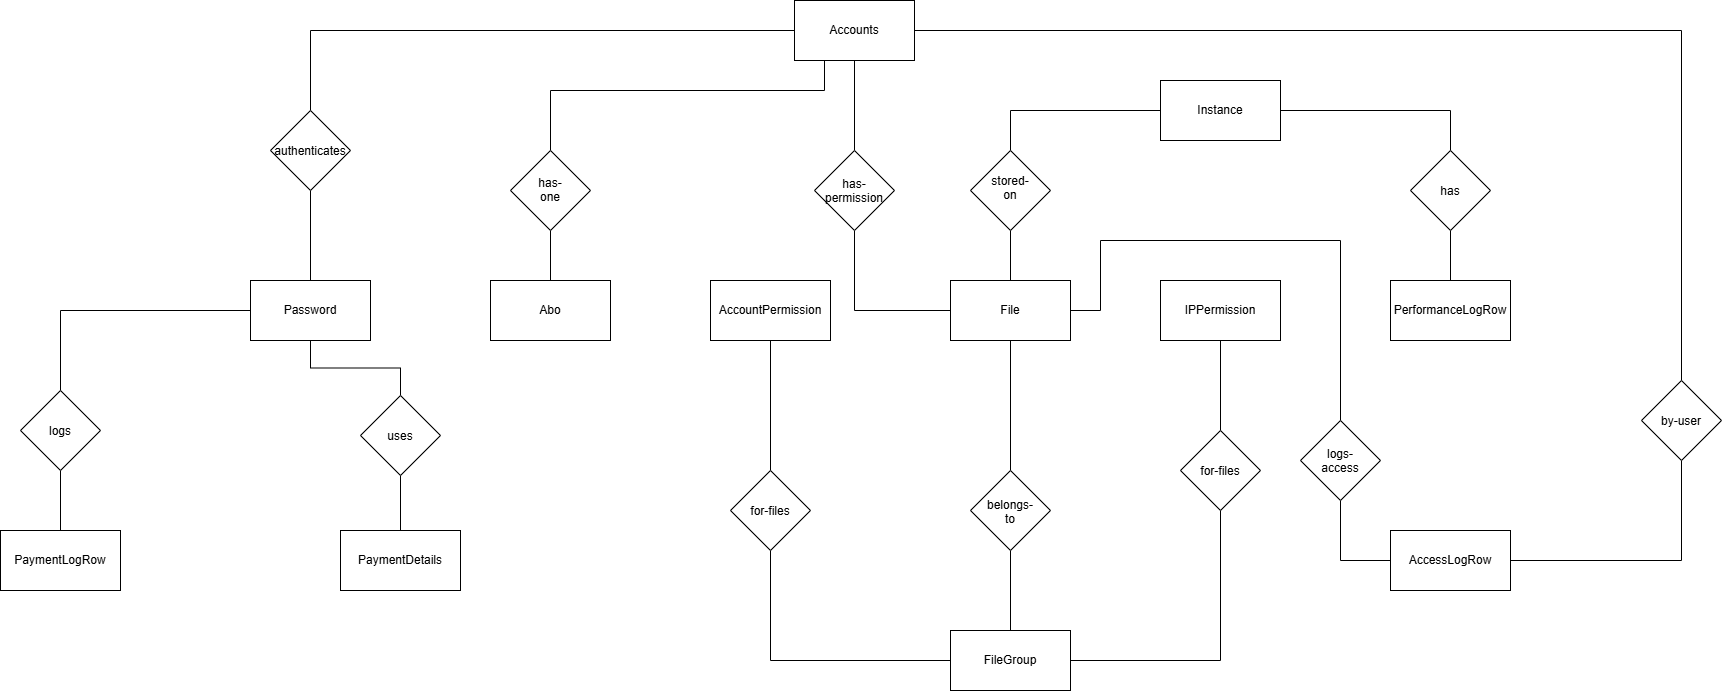

The diagram above was exported from draw.io. Its source (the exported page's mxGraphModel, read from the mxfile embedded in the PNG):
<mxGraphModel dx="1540" dy="933" grid="1" gridSize="10" guides="1" tooltips="1" connect="1" arrows="1" fold="1" page="1" pageScale="1" pageWidth="827" pageHeight="1169" math="0" shadow="0">
  <root>
    <mxCell id="0" />
    <mxCell id="1" parent="0" />
    <mxCell id="4y9gBiRhode131nLr-UU-18" edge="1" parent="1" source="4y9gBiRhode131nLr-UU-1" style="edgeStyle=orthogonalEdgeStyle;rounded=0;orthogonalLoop=1;jettySize=auto;html=1;exitX=0;exitY=0.5;exitDx=0;exitDy=0;entryX=0.5;entryY=0;entryDx=0;entryDy=0;endArrow=none;endFill=0;" target="4y9gBiRhode131nLr-UU-13">
      <mxGeometry relative="1" as="geometry" />
    </mxCell>
    <mxCell id="4y9gBiRhode131nLr-UU-27" edge="1" parent="1" source="4y9gBiRhode131nLr-UU-1" style="edgeStyle=orthogonalEdgeStyle;rounded=0;orthogonalLoop=1;jettySize=auto;html=1;exitX=0.5;exitY=1;exitDx=0;exitDy=0;entryX=0.5;entryY=0;entryDx=0;entryDy=0;endArrow=none;endFill=0;" target="4y9gBiRhode131nLr-UU-26">
      <mxGeometry relative="1" as="geometry" />
    </mxCell>
    <mxCell id="4y9gBiRhode131nLr-UU-1" parent="1" style="rounded=0;whiteSpace=wrap;html=1;" value="Accounts" vertex="1">
      <mxGeometry height="60" width="120" x="354" y="110" as="geometry" />
    </mxCell>
    <mxCell id="4y9gBiRhode131nLr-UU-2" parent="1" style="rounded=0;whiteSpace=wrap;html=1;" value="Password" vertex="1">
      <mxGeometry height="60" width="120" x="-190" y="390" as="geometry" />
    </mxCell>
    <mxCell id="4y9gBiRhode131nLr-UU-3" parent="1" style="rounded=0;whiteSpace=wrap;html=1;" value="Abo" vertex="1">
      <mxGeometry height="60" width="120" x="50" y="390" as="geometry" />
    </mxCell>
    <mxCell id="4y9gBiRhode131nLr-UU-40" edge="1" parent="1" source="4y9gBiRhode131nLr-UU-4" style="edgeStyle=orthogonalEdgeStyle;rounded=0;orthogonalLoop=1;jettySize=auto;html=1;exitX=0.5;exitY=1;exitDx=0;exitDy=0;endArrow=none;endFill=0;" target="4y9gBiRhode131nLr-UU-39">
      <mxGeometry relative="1" as="geometry" />
    </mxCell>
    <mxCell id="4y9gBiRhode131nLr-UU-4" parent="1" style="rounded=0;whiteSpace=wrap;html=1;" value="AccountPermission" vertex="1">
      <mxGeometry height="60" width="120" x="270" y="390" as="geometry" />
    </mxCell>
    <mxCell id="4y9gBiRhode131nLr-UU-5" parent="1" style="rounded=0;whiteSpace=wrap;html=1;" value="File" vertex="1">
      <mxGeometry height="60" width="120" x="510" y="390" as="geometry" />
    </mxCell>
    <mxCell id="4y9gBiRhode131nLr-UU-43" edge="1" parent="1" source="4y9gBiRhode131nLr-UU-6" style="edgeStyle=orthogonalEdgeStyle;rounded=0;orthogonalLoop=1;jettySize=auto;html=1;exitX=0.5;exitY=1;exitDx=0;exitDy=0;entryX=0.5;entryY=0;entryDx=0;entryDy=0;endArrow=none;endFill=0;" target="4y9gBiRhode131nLr-UU-42">
      <mxGeometry relative="1" as="geometry" />
    </mxCell>
    <mxCell id="4y9gBiRhode131nLr-UU-6" parent="1" style="rounded=0;whiteSpace=wrap;html=1;" value="IPPermission" vertex="1">
      <mxGeometry height="60" width="120" x="720" y="390" as="geometry" />
    </mxCell>
    <mxCell id="4y9gBiRhode131nLr-UU-7" parent="1" style="rounded=0;whiteSpace=wrap;html=1;" value="PerformanceLogRow" vertex="1">
      <mxGeometry height="60" width="120" x="950" y="390" as="geometry" />
    </mxCell>
    <mxCell id="4y9gBiRhode131nLr-UU-20" edge="1" parent="1" source="4y9gBiRhode131nLr-UU-8" style="edgeStyle=orthogonalEdgeStyle;rounded=0;orthogonalLoop=1;jettySize=auto;html=1;exitX=1;exitY=0.5;exitDx=0;exitDy=0;entryX=0.5;entryY=0;entryDx=0;entryDy=0;endArrow=none;endFill=0;" target="4y9gBiRhode131nLr-UU-19">
      <mxGeometry relative="1" as="geometry" />
    </mxCell>
    <mxCell id="4y9gBiRhode131nLr-UU-23" edge="1" parent="1" source="4y9gBiRhode131nLr-UU-8" style="edgeStyle=orthogonalEdgeStyle;rounded=0;orthogonalLoop=1;jettySize=auto;html=1;exitX=0;exitY=0.5;exitDx=0;exitDy=0;entryX=0.5;entryY=0;entryDx=0;entryDy=0;endArrow=none;endFill=0;" target="4y9gBiRhode131nLr-UU-22">
      <mxGeometry relative="1" as="geometry" />
    </mxCell>
    <mxCell id="4y9gBiRhode131nLr-UU-8" parent="1" style="rounded=0;whiteSpace=wrap;html=1;" value="Instance" vertex="1">
      <mxGeometry height="60" width="120" x="720" y="190" as="geometry" />
    </mxCell>
    <mxCell id="4y9gBiRhode131nLr-UU-54" edge="1" parent="1" source="4y9gBiRhode131nLr-UU-9" style="edgeStyle=orthogonalEdgeStyle;rounded=0;orthogonalLoop=1;jettySize=auto;html=1;exitX=1;exitY=0.5;exitDx=0;exitDy=0;entryX=0.5;entryY=1;entryDx=0;entryDy=0;endArrow=none;endFill=0;" target="4y9gBiRhode131nLr-UU-53">
      <mxGeometry relative="1" as="geometry" />
    </mxCell>
    <mxCell id="4y9gBiRhode131nLr-UU-9" parent="1" style="rounded=0;whiteSpace=wrap;html=1;" value="AccessLogRow" vertex="1">
      <mxGeometry height="60" width="120" x="950" y="640" as="geometry" />
    </mxCell>
    <mxCell id="4y9gBiRhode131nLr-UU-46" edge="1" parent="1" source="4y9gBiRhode131nLr-UU-10" style="edgeStyle=orthogonalEdgeStyle;rounded=0;orthogonalLoop=1;jettySize=auto;html=1;exitX=1;exitY=0.5;exitDx=0;exitDy=0;entryX=0.5;entryY=1;entryDx=0;entryDy=0;endArrow=none;endFill=0;" target="4y9gBiRhode131nLr-UU-42">
      <mxGeometry relative="1" as="geometry" />
    </mxCell>
    <mxCell id="4y9gBiRhode131nLr-UU-10" parent="1" style="rounded=0;whiteSpace=wrap;html=1;" value="FileGroup" vertex="1">
      <mxGeometry height="60" width="120" x="510" y="740" as="geometry" />
    </mxCell>
    <mxCell id="4y9gBiRhode131nLr-UU-11" parent="1" style="rounded=0;whiteSpace=wrap;html=1;" value="PaymentDetails" vertex="1">
      <mxGeometry height="60" width="120" x="-100" y="640" as="geometry" />
    </mxCell>
    <mxCell id="4y9gBiRhode131nLr-UU-12" parent="1" style="rounded=0;whiteSpace=wrap;html=1;" value="PaymentLogRow" vertex="1">
      <mxGeometry height="60" width="120" x="-440" y="640" as="geometry" />
    </mxCell>
    <mxCell id="4y9gBiRhode131nLr-UU-14" edge="1" parent="1" source="4y9gBiRhode131nLr-UU-13" style="edgeStyle=orthogonalEdgeStyle;rounded=0;orthogonalLoop=1;jettySize=auto;html=1;exitX=0.5;exitY=1;exitDx=0;exitDy=0;entryX=0.5;entryY=0;entryDx=0;entryDy=0;endArrow=none;endFill=0;" target="4y9gBiRhode131nLr-UU-2">
      <mxGeometry relative="1" as="geometry" />
    </mxCell>
    <mxCell id="4y9gBiRhode131nLr-UU-13" parent="1" style="rhombus;whiteSpace=wrap;html=1;shapeInside=1;" value="authenticates" vertex="1">
      <mxGeometry height="80" width="80" x="-170" y="220" as="geometry" />
    </mxCell>
    <mxCell id="4y9gBiRhode131nLr-UU-21" edge="1" parent="1" source="4y9gBiRhode131nLr-UU-19" style="edgeStyle=orthogonalEdgeStyle;rounded=0;orthogonalLoop=1;jettySize=auto;html=1;exitX=0.5;exitY=1;exitDx=0;exitDy=0;entryX=0.5;entryY=0;entryDx=0;entryDy=0;endArrow=none;endFill=0;" target="4y9gBiRhode131nLr-UU-7">
      <mxGeometry relative="1" as="geometry" />
    </mxCell>
    <mxCell id="4y9gBiRhode131nLr-UU-19" parent="1" style="rhombus;whiteSpace=wrap;html=1;shapeInside=1;" value="has" vertex="1">
      <mxGeometry height="80" width="80" x="970" y="260" as="geometry" />
    </mxCell>
    <mxCell id="4y9gBiRhode131nLr-UU-24" edge="1" parent="1" source="4y9gBiRhode131nLr-UU-22" style="edgeStyle=orthogonalEdgeStyle;rounded=0;orthogonalLoop=1;jettySize=auto;html=1;exitX=0.5;exitY=1;exitDx=0;exitDy=0;entryX=0.5;entryY=0;entryDx=0;entryDy=0;endArrow=none;endFill=0;" target="4y9gBiRhode131nLr-UU-5">
      <mxGeometry relative="1" as="geometry" />
    </mxCell>
    <mxCell id="4y9gBiRhode131nLr-UU-22" parent="1" style="rhombus;whiteSpace=wrap;html=1;shapeInside=1;" value="stored-on" vertex="1">
      <mxGeometry height="80" width="80" x="530" y="260" as="geometry" />
    </mxCell>
    <mxCell id="4y9gBiRhode131nLr-UU-28" edge="1" parent="1" source="4y9gBiRhode131nLr-UU-26" style="edgeStyle=orthogonalEdgeStyle;rounded=0;orthogonalLoop=1;jettySize=auto;html=1;exitX=0.5;exitY=1;exitDx=0;exitDy=0;entryX=0;entryY=0.5;entryDx=0;entryDy=0;endArrow=none;endFill=0;" target="4y9gBiRhode131nLr-UU-5">
      <mxGeometry relative="1" as="geometry" />
    </mxCell>
    <mxCell id="4y9gBiRhode131nLr-UU-26" parent="1" style="rhombus;whiteSpace=wrap;html=1;shapeInside=1;" value="has-permission" vertex="1">
      <mxGeometry height="80" width="80" x="374" y="260" as="geometry" />
    </mxCell>
    <mxCell id="4y9gBiRhode131nLr-UU-31" edge="1" parent="1" source="4y9gBiRhode131nLr-UU-30" style="edgeStyle=orthogonalEdgeStyle;rounded=0;orthogonalLoop=1;jettySize=auto;html=1;exitX=0.5;exitY=1;exitDx=0;exitDy=0;entryX=0.5;entryY=0;entryDx=0;entryDy=0;endArrow=none;endFill=0;" target="4y9gBiRhode131nLr-UU-3">
      <mxGeometry relative="1" as="geometry" />
    </mxCell>
    <mxCell id="4y9gBiRhode131nLr-UU-32" edge="1" parent="1" source="4y9gBiRhode131nLr-UU-30" style="edgeStyle=orthogonalEdgeStyle;rounded=0;orthogonalLoop=1;jettySize=auto;html=1;exitX=0.5;exitY=0;exitDx=0;exitDy=0;entryX=0.25;entryY=1;entryDx=0;entryDy=0;endArrow=none;endFill=0;" target="4y9gBiRhode131nLr-UU-1">
      <mxGeometry relative="1" as="geometry">
        <Array as="points">
          <mxPoint x="110" y="200" />
          <mxPoint x="384" y="200" />
        </Array>
      </mxGeometry>
    </mxCell>
    <mxCell id="4y9gBiRhode131nLr-UU-30" parent="1" style="rhombus;whiteSpace=wrap;html=1;shapeInside=1;" value="has-one" vertex="1">
      <mxGeometry height="80" width="80" x="70" y="260" as="geometry" />
    </mxCell>
    <mxCell id="4y9gBiRhode131nLr-UU-36" edge="1" parent="1" source="4y9gBiRhode131nLr-UU-33" style="edgeStyle=orthogonalEdgeStyle;rounded=0;orthogonalLoop=1;jettySize=auto;html=1;exitX=0.5;exitY=1;exitDx=0;exitDy=0;entryX=0.5;entryY=0;entryDx=0;entryDy=0;endArrow=none;endFill=0;" target="4y9gBiRhode131nLr-UU-12">
      <mxGeometry relative="1" as="geometry" />
    </mxCell>
    <mxCell id="4y9gBiRhode131nLr-UU-37" edge="1" parent="1" source="4y9gBiRhode131nLr-UU-33" style="edgeStyle=orthogonalEdgeStyle;rounded=0;orthogonalLoop=1;jettySize=auto;html=1;exitX=0.5;exitY=0;exitDx=0;exitDy=0;entryX=0;entryY=0.5;entryDx=0;entryDy=0;endArrow=none;endFill=0;" target="4y9gBiRhode131nLr-UU-2">
      <mxGeometry relative="1" as="geometry" />
    </mxCell>
    <mxCell id="4y9gBiRhode131nLr-UU-33" parent="1" style="rhombus;whiteSpace=wrap;html=1;shapeInside=1;" value="logs" vertex="1">
      <mxGeometry height="80" width="80" x="-420" y="500" as="geometry" />
    </mxCell>
    <mxCell id="4y9gBiRhode131nLr-UU-35" edge="1" parent="1" source="4y9gBiRhode131nLr-UU-34" style="edgeStyle=orthogonalEdgeStyle;rounded=0;orthogonalLoop=1;jettySize=auto;html=1;exitX=0.5;exitY=1;exitDx=0;exitDy=0;entryX=0.5;entryY=0;entryDx=0;entryDy=0;endArrow=none;endFill=0;" target="4y9gBiRhode131nLr-UU-11">
      <mxGeometry relative="1" as="geometry" />
    </mxCell>
    <mxCell id="4y9gBiRhode131nLr-UU-38" edge="1" parent="1" source="4y9gBiRhode131nLr-UU-34" style="edgeStyle=orthogonalEdgeStyle;rounded=0;orthogonalLoop=1;jettySize=auto;html=1;exitX=0.5;exitY=0;exitDx=0;exitDy=0;entryX=0.5;entryY=1;entryDx=0;entryDy=0;endArrow=none;endFill=0;" target="4y9gBiRhode131nLr-UU-2">
      <mxGeometry relative="1" as="geometry" />
    </mxCell>
    <mxCell id="4y9gBiRhode131nLr-UU-34" parent="1" style="rhombus;whiteSpace=wrap;html=1;shapeInside=1;" value="uses" vertex="1">
      <mxGeometry height="80" width="80" x="-80" y="505" as="geometry" />
    </mxCell>
    <mxCell id="4y9gBiRhode131nLr-UU-41" edge="1" parent="1" source="4y9gBiRhode131nLr-UU-39" style="edgeStyle=orthogonalEdgeStyle;rounded=0;orthogonalLoop=1;jettySize=auto;html=1;exitX=0.5;exitY=1;exitDx=0;exitDy=0;entryX=0;entryY=0.5;entryDx=0;entryDy=0;endArrow=none;endFill=0;" target="4y9gBiRhode131nLr-UU-10">
      <mxGeometry relative="1" as="geometry" />
    </mxCell>
    <mxCell id="4y9gBiRhode131nLr-UU-39" parent="1" style="rhombus;whiteSpace=wrap;html=1;shapeInside=1;" value="for-files" vertex="1">
      <mxGeometry height="80" width="80" x="290" y="580" as="geometry" />
    </mxCell>
    <mxCell id="4y9gBiRhode131nLr-UU-42" parent="1" style="rhombus;whiteSpace=wrap;html=1;shapeInside=1;" value="for-files" vertex="1">
      <mxGeometry height="80" width="80" x="740" y="540" as="geometry" />
    </mxCell>
    <mxCell id="4y9gBiRhode131nLr-UU-48" edge="1" parent="1" source="4y9gBiRhode131nLr-UU-47" style="edgeStyle=orthogonalEdgeStyle;rounded=0;orthogonalLoop=1;jettySize=auto;html=1;exitX=0.5;exitY=1;exitDx=0;exitDy=0;entryX=0.5;entryY=0;entryDx=0;entryDy=0;endArrow=none;endFill=0;" target="4y9gBiRhode131nLr-UU-10">
      <mxGeometry relative="1" as="geometry" />
    </mxCell>
    <mxCell id="4y9gBiRhode131nLr-UU-49" edge="1" parent="1" source="4y9gBiRhode131nLr-UU-47" style="edgeStyle=orthogonalEdgeStyle;rounded=0;orthogonalLoop=1;jettySize=auto;html=1;exitX=0.5;exitY=0;exitDx=0;exitDy=0;endArrow=none;endFill=0;" target="4y9gBiRhode131nLr-UU-5">
      <mxGeometry relative="1" as="geometry" />
    </mxCell>
    <mxCell id="4y9gBiRhode131nLr-UU-47" parent="1" style="rhombus;whiteSpace=wrap;html=1;shapeInside=1;" value="belongs-to" vertex="1">
      <mxGeometry height="80" width="80" x="530" y="580" as="geometry" />
    </mxCell>
    <mxCell id="4y9gBiRhode131nLr-UU-51" edge="1" parent="1" source="4y9gBiRhode131nLr-UU-50" style="edgeStyle=orthogonalEdgeStyle;rounded=0;orthogonalLoop=1;jettySize=auto;html=1;exitX=0.5;exitY=1;exitDx=0;exitDy=0;entryX=0;entryY=0.5;entryDx=0;entryDy=0;endArrow=none;endFill=0;" target="4y9gBiRhode131nLr-UU-9">
      <mxGeometry relative="1" as="geometry" />
    </mxCell>
    <mxCell id="4y9gBiRhode131nLr-UU-52" edge="1" parent="1" source="4y9gBiRhode131nLr-UU-50" style="edgeStyle=orthogonalEdgeStyle;rounded=0;orthogonalLoop=1;jettySize=auto;html=1;exitX=0.5;exitY=0;exitDx=0;exitDy=0;entryX=1;entryY=0.5;entryDx=0;entryDy=0;endArrow=none;endFill=0;" target="4y9gBiRhode131nLr-UU-5">
      <mxGeometry relative="1" as="geometry">
        <Array as="points">
          <mxPoint x="900" y="350" />
          <mxPoint x="660" y="350" />
          <mxPoint x="660" y="420" />
        </Array>
      </mxGeometry>
    </mxCell>
    <mxCell id="4y9gBiRhode131nLr-UU-50" parent="1" style="rhombus;whiteSpace=wrap;html=1;shapeInside=1;" value="logs-access" vertex="1">
      <mxGeometry height="80" width="80" x="860" y="530" as="geometry" />
    </mxCell>
    <mxCell id="4y9gBiRhode131nLr-UU-55" edge="1" parent="1" source="4y9gBiRhode131nLr-UU-53" style="edgeStyle=orthogonalEdgeStyle;rounded=0;orthogonalLoop=1;jettySize=auto;html=1;exitX=0.5;exitY=0;exitDx=0;exitDy=0;entryX=1;entryY=0.5;entryDx=0;entryDy=0;endArrow=none;endFill=0;" target="4y9gBiRhode131nLr-UU-1">
      <mxGeometry relative="1" as="geometry" />
    </mxCell>
    <mxCell id="4y9gBiRhode131nLr-UU-53" parent="1" style="rhombus;whiteSpace=wrap;html=1;shapeInside=1;" value="by-user" vertex="1">
      <mxGeometry height="80" width="80" x="1201" y="490" as="geometry" />
    </mxCell>
  </root>
</mxGraphModel>